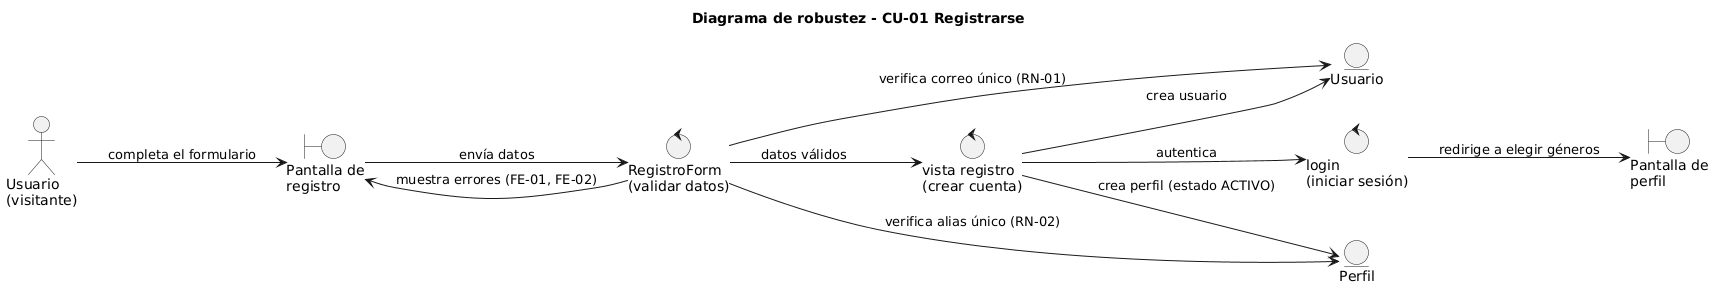

The diagram above was rendered by PlantUML. Its source (embedded in the PNG):
@startuml
title Diagrama de robustez - CU-01 Registrarse
left to right direction
skinparam shadowing false
skinparam packageStyle rectangle

actor "Usuario\n(visitante)" as U

boundary "Pantalla de\nregistro" as PR
control "RegistroForm\n(validar datos)" as VF
control "vista registro\n(crear cuenta)" as VR
control "login\n(iniciar sesión)" as LG
entity "Usuario" as EU
entity "Perfil" as EP
boundary "Pantalla de\nperfil" as PP

U --> PR : completa el formulario
PR --> VF : envía datos
VF --> EU : verifica correo único (RN-01)
VF --> EP : verifica alias único (RN-02)
VF --> PR : muestra errores (FE-01, FE-02)
VF --> VR : datos válidos
VR --> EU : crea usuario
VR --> EP : crea perfil (estado ACTIVO)
VR --> LG : autentica
LG --> PP : redirige a elegir géneros
@enduml